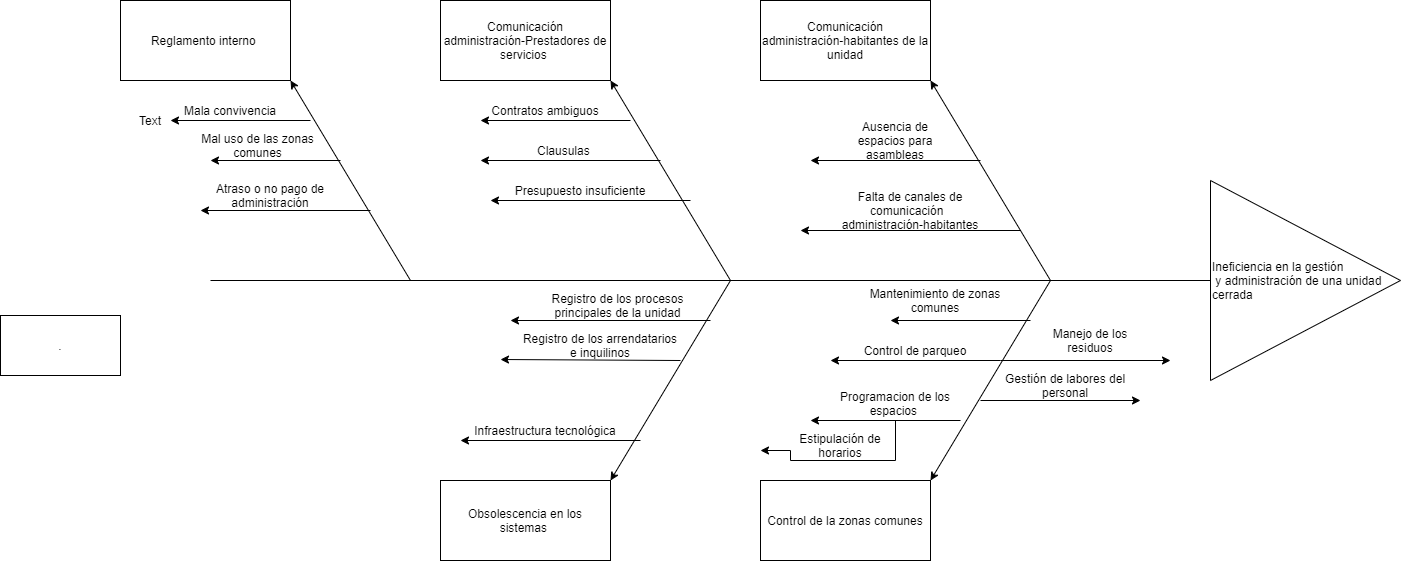

The diagram above was exported from draw.io. Its source (the exported page's mxGraphModel, read from the mxfile embedded in the PNG):
<mxGraphModel dx="1857" dy="490" grid="1" gridSize="10" guides="1" tooltips="1" connect="1" arrows="1" fold="1" page="1" pageScale="1" pageWidth="827" pageHeight="1169" math="0" shadow="0">
  <root>
    <mxCell id="0" />
    <mxCell id="1" parent="0" />
    <mxCell id="NMi4Bcfd9XxEopdZftl2-1" value="" style="endArrow=none;html=1;" parent="1" target="NMi4Bcfd9XxEopdZftl2-2" edge="1">
      <mxGeometry width="50" height="50" relative="1" as="geometry">
        <mxPoint x="-240" y="280" as="sourcePoint" />
        <mxPoint x="660" y="280" as="targetPoint" />
      </mxGeometry>
    </mxCell>
    <mxCell id="NMi4Bcfd9XxEopdZftl2-2" value="Ineficiencia en la gestión&lt;br&gt;&amp;nbsp;y administración de una unidad cerrada" style="triangle;whiteSpace=wrap;html=1;align=left;" parent="1" vertex="1">
      <mxGeometry x="760" y="180" width="190" height="200" as="geometry" />
    </mxCell>
    <mxCell id="NMi4Bcfd9XxEopdZftl2-6" value="" style="endArrow=classic;html=1;entryX=1;entryY=1;entryDx=0;entryDy=0;" parent="1" target="d_6_mABkJplP2r1XJxD0-2" edge="1">
      <mxGeometry width="50" height="50" relative="1" as="geometry">
        <mxPoint x="600" y="280" as="sourcePoint" />
        <mxPoint x="480" y="160" as="targetPoint" />
      </mxGeometry>
    </mxCell>
    <mxCell id="NMi4Bcfd9XxEopdZftl2-7" value="" style="endArrow=classic;html=1;entryX=1;entryY=0;entryDx=0;entryDy=0;" parent="1" target="d_6_mABkJplP2r1XJxD0-3" edge="1">
      <mxGeometry width="50" height="50" relative="1" as="geometry">
        <mxPoint x="600" y="280" as="sourcePoint" />
        <mxPoint x="480" y="400" as="targetPoint" />
      </mxGeometry>
    </mxCell>
    <mxCell id="NMi4Bcfd9XxEopdZftl2-8" value="" style="endArrow=classic;html=1;entryX=1;entryY=1;entryDx=0;entryDy=0;" parent="1" target="d_6_mABkJplP2r1XJxD0-1" edge="1">
      <mxGeometry width="50" height="50" relative="1" as="geometry">
        <mxPoint x="280" y="280" as="sourcePoint" />
        <mxPoint x="160" y="160" as="targetPoint" />
      </mxGeometry>
    </mxCell>
    <mxCell id="NMi4Bcfd9XxEopdZftl2-9" value="" style="endArrow=classic;html=1;entryX=1;entryY=0;entryDx=0;entryDy=0;" parent="1" target="d_6_mABkJplP2r1XJxD0-4" edge="1">
      <mxGeometry width="50" height="50" relative="1" as="geometry">
        <mxPoint x="280" y="280" as="sourcePoint" />
        <mxPoint x="160" y="400" as="targetPoint" />
      </mxGeometry>
    </mxCell>
    <mxCell id="d_6_mABkJplP2r1XJxD0-1" value="Comunicación&lt;br&gt;administración-Prestadores de servicios&amp;nbsp;" style="rounded=0;whiteSpace=wrap;html=1;" parent="1" vertex="1">
      <mxGeometry x="-10" width="170" height="80" as="geometry" />
    </mxCell>
    <mxCell id="d_6_mABkJplP2r1XJxD0-2" value="Comunicación&lt;br&gt;administración-habitantes de la unidad" style="rounded=0;whiteSpace=wrap;html=1;" parent="1" vertex="1">
      <mxGeometry x="310" width="170" height="80" as="geometry" />
    </mxCell>
    <mxCell id="d_6_mABkJplP2r1XJxD0-3" value="Control de la zonas comunes" style="rounded=0;whiteSpace=wrap;html=1;" parent="1" vertex="1">
      <mxGeometry x="310" y="480" width="170" height="80" as="geometry" />
    </mxCell>
    <mxCell id="d_6_mABkJplP2r1XJxD0-4" value="Obsolescencia en los sistemas&amp;nbsp;" style="rounded=0;whiteSpace=wrap;html=1;" parent="1" vertex="1">
      <mxGeometry x="-10" y="480" width="170" height="80" as="geometry" />
    </mxCell>
    <mxCell id="d_6_mABkJplP2r1XJxD0-6" value="" style="endArrow=classic;html=1;" parent="1" edge="1">
      <mxGeometry width="50" height="50" relative="1" as="geometry">
        <mxPoint x="570" y="230" as="sourcePoint" />
        <mxPoint x="350" y="230" as="targetPoint" />
      </mxGeometry>
    </mxCell>
    <mxCell id="d_6_mABkJplP2r1XJxD0-7" value="Falta de canales de comunicación&amp;nbsp;&amp;nbsp;&lt;br&gt;administración-habitantes" style="text;html=1;strokeColor=none;fillColor=none;align=center;verticalAlign=middle;whiteSpace=wrap;rounded=0;" parent="1" vertex="1">
      <mxGeometry x="370" y="190" width="180" height="40" as="geometry" />
    </mxCell>
    <mxCell id="d_6_mABkJplP2r1XJxD0-8" value="" style="endArrow=classic;html=1;" parent="1" edge="1">
      <mxGeometry width="50" height="50" relative="1" as="geometry">
        <mxPoint x="530" y="160" as="sourcePoint" />
        <mxPoint x="360" y="160" as="targetPoint" />
      </mxGeometry>
    </mxCell>
    <mxCell id="d_6_mABkJplP2r1XJxD0-12" value="Ausencia de espacios para asambleas" style="text;html=1;strokeColor=none;fillColor=none;align=center;verticalAlign=middle;whiteSpace=wrap;rounded=0;" parent="1" vertex="1">
      <mxGeometry x="390" y="120" width="110" height="40" as="geometry" />
    </mxCell>
    <mxCell id="d_6_mABkJplP2r1XJxD0-13" value="" style="endArrow=classic;html=1;" parent="1" edge="1">
      <mxGeometry width="50" height="50" relative="1" as="geometry">
        <mxPoint x="-40" y="280" as="sourcePoint" />
        <mxPoint x="-160" y="80" as="targetPoint" />
      </mxGeometry>
    </mxCell>
    <mxCell id="d_6_mABkJplP2r1XJxD0-14" value="Reglamento interno&amp;nbsp;" style="rounded=0;whiteSpace=wrap;html=1;" parent="1" vertex="1">
      <mxGeometry x="-330" width="170" height="80" as="geometry" />
    </mxCell>
    <mxCell id="d_6_mABkJplP2r1XJxD0-15" value="" style="endArrow=classic;html=1;" parent="1" target="d_6_mABkJplP2r1XJxD0-16" edge="1">
      <mxGeometry width="50" height="50" relative="1" as="geometry">
        <mxPoint x="-140" y="120" as="sourcePoint" />
        <mxPoint x="-300" y="120" as="targetPoint" />
      </mxGeometry>
    </mxCell>
    <mxCell id="d_6_mABkJplP2r1XJxD0-16" value="Text" style="text;html=1;strokeColor=none;fillColor=none;align=center;verticalAlign=middle;whiteSpace=wrap;rounded=0;" parent="1" vertex="1">
      <mxGeometry x="-320" y="109.99999999999989" width="40" height="20" as="geometry" />
    </mxCell>
    <mxCell id="d_6_mABkJplP2r1XJxD0-17" value="Mala convivencia" style="text;html=1;strokeColor=none;fillColor=none;align=center;verticalAlign=middle;whiteSpace=wrap;rounded=0;" parent="1" vertex="1">
      <mxGeometry x="-280" y="100" width="120" height="20" as="geometry" />
    </mxCell>
    <mxCell id="d_6_mABkJplP2r1XJxD0-18" value="" style="endArrow=classic;html=1;" parent="1" edge="1">
      <mxGeometry width="50" height="50" relative="1" as="geometry">
        <mxPoint x="-110" y="160" as="sourcePoint" />
        <mxPoint x="-240" y="160" as="targetPoint" />
      </mxGeometry>
    </mxCell>
    <mxCell id="d_6_mABkJplP2r1XJxD0-19" value="Mal uso de las zonas comunes" style="text;html=1;strokeColor=none;fillColor=none;align=center;verticalAlign=middle;whiteSpace=wrap;rounded=0;" parent="1" vertex="1">
      <mxGeometry x="-265" y="130" width="145" height="30" as="geometry" />
    </mxCell>
    <mxCell id="d_6_mABkJplP2r1XJxD0-22" value="Atraso o no pago de administración" style="text;html=1;strokeColor=none;fillColor=none;align=center;verticalAlign=middle;whiteSpace=wrap;rounded=0;" parent="1" vertex="1">
      <mxGeometry x="-265" y="180" width="170" height="30" as="geometry" />
    </mxCell>
    <mxCell id="d_6_mABkJplP2r1XJxD0-23" value="" style="endArrow=classic;html=1;" parent="1" edge="1">
      <mxGeometry width="50" height="50" relative="1" as="geometry">
        <mxPoint x="-80" y="210" as="sourcePoint" />
        <mxPoint x="-250" y="210" as="targetPoint" />
      </mxGeometry>
    </mxCell>
    <mxCell id="d_6_mABkJplP2r1XJxD0-25" value="" style="endArrow=classic;html=1;" parent="1" edge="1">
      <mxGeometry width="50" height="50" relative="1" as="geometry">
        <mxPoint x="180" y="120" as="sourcePoint" />
        <mxPoint x="30" y="120" as="targetPoint" />
      </mxGeometry>
    </mxCell>
    <mxCell id="d_6_mABkJplP2r1XJxD0-27" value="Contratos ambiguos" style="text;html=1;strokeColor=none;fillColor=none;align=center;verticalAlign=middle;whiteSpace=wrap;rounded=0;" parent="1" vertex="1">
      <mxGeometry x="30" y="100" width="130" height="20" as="geometry" />
    </mxCell>
    <mxCell id="d_6_mABkJplP2r1XJxD0-28" value="" style="endArrow=classic;html=1;" parent="1" edge="1">
      <mxGeometry width="50" height="50" relative="1" as="geometry">
        <mxPoint x="210" y="160" as="sourcePoint" />
        <mxPoint x="30" y="160" as="targetPoint" />
      </mxGeometry>
    </mxCell>
    <mxCell id="d_6_mABkJplP2r1XJxD0-30" value="Registro de los procesos principales de la unidad" style="text;html=1;strokeColor=none;fillColor=none;align=center;verticalAlign=middle;whiteSpace=wrap;rounded=0;" parent="1" vertex="1">
      <mxGeometry x="75" y="290" width="185" height="30" as="geometry" />
    </mxCell>
    <mxCell id="d_6_mABkJplP2r1XJxD0-31" value="Control de parqueo" style="text;html=1;strokeColor=none;fillColor=none;align=center;verticalAlign=middle;whiteSpace=wrap;rounded=0;" parent="1" vertex="1">
      <mxGeometry x="390" y="340" width="150" height="20" as="geometry" />
    </mxCell>
    <mxCell id="d_6_mABkJplP2r1XJxD0-32" value="Mantenimiento de zonas comunes" style="text;html=1;strokeColor=none;fillColor=none;align=center;verticalAlign=middle;whiteSpace=wrap;rounded=0;" parent="1" vertex="1">
      <mxGeometry x="400" y="280" width="170" height="40" as="geometry" />
    </mxCell>
    <mxCell id="d_6_mABkJplP2r1XJxD0-33" value="Presupuesto insuficiente" style="text;html=1;strokeColor=none;fillColor=none;align=center;verticalAlign=middle;whiteSpace=wrap;rounded=0;" parent="1" vertex="1">
      <mxGeometry x="50" y="180" width="160" height="20" as="geometry" />
    </mxCell>
    <mxCell id="d_6_mABkJplP2r1XJxD0-34" value="Clausulas&amp;nbsp;" style="text;html=1;strokeColor=none;fillColor=none;align=center;verticalAlign=middle;whiteSpace=wrap;rounded=0;" parent="1" vertex="1">
      <mxGeometry x="40" y="140" width="150" height="20" as="geometry" />
    </mxCell>
    <mxCell id="d_6_mABkJplP2r1XJxD0-35" value="" style="endArrow=classic;html=1;" parent="1" edge="1">
      <mxGeometry width="50" height="50" relative="1" as="geometry">
        <mxPoint x="240" y="200" as="sourcePoint" />
        <mxPoint x="40" y="200" as="targetPoint" />
      </mxGeometry>
    </mxCell>
    <mxCell id="d_6_mABkJplP2r1XJxD0-38" value="" style="endArrow=classic;html=1;" parent="1" edge="1">
      <mxGeometry width="50" height="50" relative="1" as="geometry">
        <mxPoint x="580" y="320" as="sourcePoint" />
        <mxPoint x="440" y="320" as="targetPoint" />
      </mxGeometry>
    </mxCell>
    <mxCell id="d_6_mABkJplP2r1XJxD0-39" value="" style="endArrow=classic;html=1;" parent="1" edge="1">
      <mxGeometry width="50" height="50" relative="1" as="geometry">
        <mxPoint x="550" y="360" as="sourcePoint" />
        <mxPoint x="380" y="360" as="targetPoint" />
      </mxGeometry>
    </mxCell>
    <mxCell id="d_6_mABkJplP2r1XJxD0-40" value="" style="endArrow=classic;html=1;" parent="1" edge="1">
      <mxGeometry width="50" height="50" relative="1" as="geometry">
        <mxPoint x="510" y="420" as="sourcePoint" />
        <mxPoint x="360" y="420" as="targetPoint" />
      </mxGeometry>
    </mxCell>
    <mxCell id="d_6_mABkJplP2r1XJxD0-41" value="Gestión de labores del personal" style="text;html=1;strokeColor=none;fillColor=none;align=center;verticalAlign=middle;whiteSpace=wrap;rounded=0;" parent="1" vertex="1">
      <mxGeometry x="540" y="370" width="150" height="30" as="geometry" />
    </mxCell>
    <mxCell id="d_6_mABkJplP2r1XJxD0-42" value="Estipulación de horarios" style="text;html=1;strokeColor=none;fillColor=none;align=center;verticalAlign=middle;whiteSpace=wrap;rounded=0;" parent="1" vertex="1">
      <mxGeometry x="340" y="430" width="100" height="30" as="geometry" />
    </mxCell>
    <mxCell id="d_6_mABkJplP2r1XJxD0-44" style="edgeStyle=orthogonalEdgeStyle;rounded=0;orthogonalLoop=1;jettySize=auto;html=1;verticalAlign=top;" parent="1" source="d_6_mABkJplP2r1XJxD0-43" edge="1">
      <mxGeometry relative="1" as="geometry">
        <mxPoint x="310" y="450" as="targetPoint" />
        <Array as="points">
          <mxPoint x="445" y="460" />
          <mxPoint x="340" y="460" />
          <mxPoint x="340" y="450" />
        </Array>
      </mxGeometry>
    </mxCell>
    <mxCell id="d_6_mABkJplP2r1XJxD0-43" value="Programacion de los espacios&amp;nbsp;" style="text;html=1;strokeColor=none;fillColor=none;align=center;verticalAlign=bottom;whiteSpace=wrap;rounded=0;" parent="1" vertex="1">
      <mxGeometry x="370" y="390" width="150" height="30" as="geometry" />
    </mxCell>
    <mxCell id="d_6_mABkJplP2r1XJxD0-49" value="" style="endArrow=classic;html=1;" parent="1" edge="1">
      <mxGeometry width="50" height="50" relative="1" as="geometry">
        <mxPoint x="260" y="320" as="sourcePoint" />
        <mxPoint x="60" y="320" as="targetPoint" />
      </mxGeometry>
    </mxCell>
    <mxCell id="d_6_mABkJplP2r1XJxD0-50" value="Infraestructura tecnológica" style="text;html=1;strokeColor=none;fillColor=none;align=center;verticalAlign=middle;whiteSpace=wrap;rounded=0;" parent="1" vertex="1">
      <mxGeometry x="20" y="420" width="150" height="20" as="geometry" />
    </mxCell>
    <mxCell id="d_6_mABkJplP2r1XJxD0-51" value="Manejo de los residuos" style="text;html=1;strokeColor=none;fillColor=none;align=center;verticalAlign=middle;whiteSpace=wrap;rounded=0;" parent="1" vertex="1">
      <mxGeometry x="590" y="320" width="100" height="40" as="geometry" />
    </mxCell>
    <mxCell id="d_6_mABkJplP2r1XJxD0-52" value="Registro de los arrendatarios e inquilinos" style="text;html=1;strokeColor=none;fillColor=none;align=center;verticalAlign=middle;whiteSpace=wrap;rounded=0;" parent="1" vertex="1">
      <mxGeometry x="70" y="330" width="160" height="30" as="geometry" />
    </mxCell>
    <mxCell id="d_6_mABkJplP2r1XJxD0-53" value="" style="endArrow=classic;html=1;exitX=1;exitY=1;exitDx=0;exitDy=0;" parent="1" source="d_6_mABkJplP2r1XJxD0-52" edge="1">
      <mxGeometry width="50" height="50" relative="1" as="geometry">
        <mxPoint x="190" y="359" as="sourcePoint" />
        <mxPoint x="50" y="359" as="targetPoint" />
      </mxGeometry>
    </mxCell>
    <mxCell id="d_6_mABkJplP2r1XJxD0-55" value="" style="endArrow=classic;html=1;" parent="1" edge="1">
      <mxGeometry width="50" height="50" relative="1" as="geometry">
        <mxPoint x="550" y="360" as="sourcePoint" />
        <mxPoint x="720" y="360" as="targetPoint" />
      </mxGeometry>
    </mxCell>
    <mxCell id="d_6_mABkJplP2r1XJxD0-56" value="" style="endArrow=classic;html=1;" parent="1" edge="1">
      <mxGeometry width="50" height="50" relative="1" as="geometry">
        <mxPoint x="190" y="440" as="sourcePoint" />
        <mxPoint x="10" y="440" as="targetPoint" />
      </mxGeometry>
    </mxCell>
    <mxCell id="d_6_mABkJplP2r1XJxD0-57" value="" style="endArrow=classic;html=1;" parent="1" edge="1">
      <mxGeometry width="50" height="50" relative="1" as="geometry">
        <mxPoint x="530" y="400" as="sourcePoint" />
        <mxPoint x="690" y="400" as="targetPoint" />
      </mxGeometry>
    </mxCell>
    <mxCell id="D4OUZAAF0W7ECFFZ2aD7-1" value="." style="rounded=0;whiteSpace=wrap;html=1;" parent="1" vertex="1">
      <mxGeometry x="-450" y="315" width="120" height="60" as="geometry" />
    </mxCell>
  </root>
</mxGraphModel>